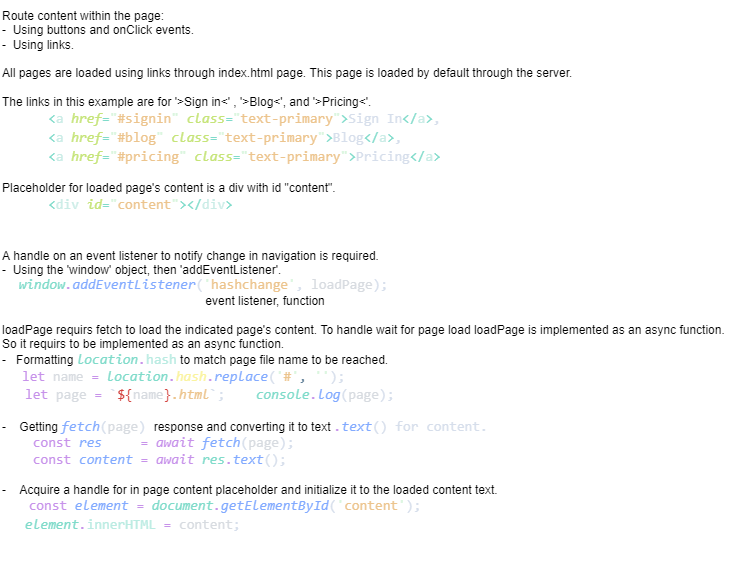

The diagram above was exported from draw.io. Its source (the exported page's mxGraphModel, read from the mxfile embedded in the PNG):
<mxGraphModel dx="2041" dy="2034" grid="1" gridSize="10" guides="1" tooltips="1" connect="1" arrows="1" fold="1" page="1" pageScale="1" pageWidth="2000" pageHeight="2000" math="0" shadow="0">
  <root>
    <mxCell id="0" />
    <mxCell id="1" parent="0" />
    <mxCell id="2" value="Route content within the page:&lt;br&gt;&lt;span style=&quot;&quot;&gt;&#09;&lt;/span&gt;-&amp;nbsp;&amp;nbsp;Using buttons and onClick events.&lt;br&gt;&lt;span style=&quot;&quot;&gt;&#09;&lt;/span&gt;-&amp;nbsp; Using links.&lt;br&gt;&lt;br&gt;All pages are loaded using links through index.html page. This page is loaded by default through the server.&amp;nbsp;&lt;br&gt;&lt;br&gt;The links in this example are for '&amp;gt;Sign in&amp;lt;' , '&amp;gt;Blog&amp;lt;', and&amp;nbsp;'&amp;gt;Pricing&amp;lt;'.&lt;br&gt;&lt;div style=&quot;color: rgb(214, 222, 235); font-family: Consolas, &amp;quot;Courier New&amp;quot;, monospace; font-size: 14px; line-height: 19px;&quot;&gt;&lt;div&gt;&amp;nbsp; &amp;nbsp; &amp;nbsp; &lt;span style=&quot;color: #7fdbca;&quot;&gt;&amp;lt;&lt;/span&gt;&lt;span style=&quot;color: #caece6;&quot;&gt;a&lt;/span&gt;&lt;span style=&quot;color: #7fdbca;&quot;&gt; &lt;/span&gt;&lt;span style=&quot;color: #c5e478;font-style: italic;&quot;&gt;href&lt;/span&gt;&lt;span style=&quot;color: #7fdbca;&quot;&gt;=&lt;/span&gt;&lt;span style=&quot;color: #d9f5dd;&quot;&gt;&quot;&lt;/span&gt;&lt;span style=&quot;color: #ecc48d;&quot;&gt;#signin&lt;/span&gt;&lt;span style=&quot;color: #d9f5dd;&quot;&gt;&quot;&lt;/span&gt;&lt;span style=&quot;color: #7fdbca;&quot;&gt; &lt;/span&gt;&lt;span style=&quot;color: #c5e478;font-style: italic;&quot;&gt;class&lt;/span&gt;&lt;span style=&quot;color: #7fdbca;&quot;&gt;=&lt;/span&gt;&lt;span style=&quot;color: #d9f5dd;&quot;&gt;&quot;&lt;/span&gt;&lt;span style=&quot;color: #ecc48d;&quot;&gt;text-primary&lt;/span&gt;&lt;span style=&quot;color: #d9f5dd;&quot;&gt;&quot;&lt;/span&gt;&lt;span style=&quot;color: #7fdbca;&quot;&gt;&amp;gt;&lt;/span&gt;Sign In&lt;span style=&quot;color: #7fdbca;&quot;&gt;&amp;lt;/&lt;/span&gt;&lt;span style=&quot;color: #caece6;&quot;&gt;a&lt;/span&gt;&lt;span style=&quot;color: #7fdbca;&quot;&gt;&amp;gt;&lt;/span&gt;, &lt;/div&gt;&lt;div&gt;&amp;nbsp; &amp;nbsp; &amp;nbsp; &lt;span style=&quot;color: #7fdbca;&quot;&gt;&amp;lt;&lt;/span&gt;&lt;span style=&quot;color: #caece6;&quot;&gt;a&lt;/span&gt;&lt;span style=&quot;color: #7fdbca;&quot;&gt; &lt;/span&gt;&lt;span style=&quot;color: #c5e478;font-style: italic;&quot;&gt;href&lt;/span&gt;&lt;span style=&quot;color: #7fdbca;&quot;&gt;=&lt;/span&gt;&lt;span style=&quot;color: #d9f5dd;&quot;&gt;&quot;&lt;/span&gt;&lt;span style=&quot;color: #ecc48d;&quot;&gt;#blog&lt;/span&gt;&lt;span style=&quot;color: #d9f5dd;&quot;&gt;&quot;&lt;/span&gt;&lt;span style=&quot;color: #7fdbca;&quot;&gt; &lt;/span&gt;&lt;span style=&quot;color: #c5e478;font-style: italic;&quot;&gt;class&lt;/span&gt;&lt;span style=&quot;color: #7fdbca;&quot;&gt;=&lt;/span&gt;&lt;span style=&quot;color: #d9f5dd;&quot;&gt;&quot;&lt;/span&gt;&lt;span style=&quot;color: #ecc48d;&quot;&gt;text-primary&lt;/span&gt;&lt;span style=&quot;color: #d9f5dd;&quot;&gt;&quot;&lt;/span&gt;&lt;span style=&quot;color: #7fdbca;&quot;&gt;&amp;gt;&lt;/span&gt;Blog&lt;span style=&quot;color: #7fdbca;&quot;&gt;&amp;lt;/&lt;/span&gt;&lt;span style=&quot;color: #caece6;&quot;&gt;a&lt;/span&gt;&lt;span style=&quot;color: #7fdbca;&quot;&gt;&amp;gt;&lt;/span&gt;, &lt;/div&gt;&lt;div&gt;&amp;nbsp; &amp;nbsp; &amp;nbsp; &lt;span style=&quot;color: #7fdbca;&quot;&gt;&amp;lt;&lt;/span&gt;&lt;span style=&quot;color: #caece6;&quot;&gt;a&lt;/span&gt;&lt;span style=&quot;color: #7fdbca;&quot;&gt; &lt;/span&gt;&lt;span style=&quot;color: #c5e478;font-style: italic;&quot;&gt;href&lt;/span&gt;&lt;span style=&quot;color: #7fdbca;&quot;&gt;=&lt;/span&gt;&lt;span style=&quot;color: #d9f5dd;&quot;&gt;&quot;&lt;/span&gt;&lt;span style=&quot;color: #ecc48d;&quot;&gt;#pricing&lt;/span&gt;&lt;span style=&quot;color: #d9f5dd;&quot;&gt;&quot;&lt;/span&gt;&lt;span style=&quot;color: #7fdbca;&quot;&gt; &lt;/span&gt;&lt;span style=&quot;color: #c5e478;font-style: italic;&quot;&gt;class&lt;/span&gt;&lt;span style=&quot;color: #7fdbca;&quot;&gt;=&lt;/span&gt;&lt;span style=&quot;color: #d9f5dd;&quot;&gt;&quot;&lt;/span&gt;&lt;span style=&quot;color: #ecc48d;&quot;&gt;text-primary&lt;/span&gt;&lt;span style=&quot;color: #d9f5dd;&quot;&gt;&quot;&lt;/span&gt;&lt;span style=&quot;color: #7fdbca;&quot;&gt;&amp;gt;&lt;/span&gt;Pricing&lt;span style=&quot;color: #7fdbca;&quot;&gt;&amp;lt;/&lt;/span&gt;&lt;span style=&quot;color: #caece6;&quot;&gt;a&lt;/span&gt;&lt;span style=&quot;color: #7fdbca;&quot;&gt;&amp;gt;&lt;/span&gt; &amp;nbsp;&lt;/div&gt;&lt;div&gt;&lt;/div&gt;&lt;/div&gt;&lt;br&gt;Placeholder for loaded page's content is a div with id &quot;content&quot;.&lt;br&gt;&lt;div style=&quot;color: rgb(214, 222, 235); font-family: Consolas, &amp;quot;Courier New&amp;quot;, monospace; font-size: 14px; line-height: 19px;&quot;&gt;&lt;div&gt;&amp;nbsp; &amp;nbsp; &amp;nbsp; &lt;span style=&quot;color: #7fdbca;&quot;&gt;&amp;lt;&lt;/span&gt;&lt;span style=&quot;color: #caece6;&quot;&gt;div&lt;/span&gt;&lt;span style=&quot;color: #7fdbca;&quot;&gt; &lt;/span&gt;&lt;span style=&quot;color: #c5e478;font-style: italic;&quot;&gt;id&lt;/span&gt;&lt;span style=&quot;color: #7fdbca;&quot;&gt;=&lt;/span&gt;&lt;span style=&quot;color: #d9f5dd;&quot;&gt;&quot;&lt;/span&gt;&lt;span style=&quot;color: #ecc48d;&quot;&gt;content&lt;/span&gt;&lt;span style=&quot;color: #d9f5dd;&quot;&gt;&quot;&lt;/span&gt;&lt;span style=&quot;color: #7fdbca;&quot;&gt;&amp;gt;&amp;lt;/&lt;/span&gt;&lt;span style=&quot;color: #caece6;&quot;&gt;div&lt;/span&gt;&lt;span style=&quot;color: #7fdbca;&quot;&gt;&amp;gt;&lt;/span&gt;&lt;/div&gt;&lt;div&gt;&lt;span style=&quot;color: #7fdbca;&quot;&gt;&lt;br&gt;&lt;/span&gt;&lt;/div&gt;&lt;div&gt;&lt;span style=&quot;color: #7fdbca;&quot;&gt;&lt;br&gt;&lt;/span&gt;&lt;/div&gt;&lt;div&gt;&lt;/div&gt;&lt;/div&gt;" style="text;html=1;align=left;verticalAlign=middle;resizable=0;points=[];autosize=1;fillColor=none;labelBackgroundColor=default;" parent="1" vertex="1">
      <mxGeometry x="-830" y="-940" width="600" height="260" as="geometry" />
    </mxCell>
    <mxCell id="3" value="A handle on an event listener to notify change in navigation is required.&lt;br&gt;&lt;span style=&quot;&quot;&gt;&#09;&lt;/span&gt;-&amp;nbsp; Using the 'window' object, then 'addEventListener'. &lt;br&gt;&lt;span style=&quot;&quot;&gt;&#09;&lt;/span&gt;&amp;nbsp; &amp;nbsp; &amp;nbsp;&lt;span style=&quot;font-family: Consolas, &amp;quot;Courier New&amp;quot;, monospace; font-size: 14px; color: rgb(127, 219, 202); font-style: italic;&quot;&gt;window&lt;/span&gt;&lt;span style=&quot;font-family: Consolas, &amp;quot;Courier New&amp;quot;, monospace; font-size: 14px; color: rgb(199, 146, 234); font-style: italic;&quot;&gt;.&lt;/span&gt;&lt;span style=&quot;font-family: Consolas, &amp;quot;Courier New&amp;quot;, monospace; font-size: 14px; color: rgb(130, 170, 255); font-style: italic;&quot;&gt;addEventListener&lt;/span&gt;&lt;span style=&quot;color: rgb(214, 222, 235); font-family: Consolas, &amp;quot;Courier New&amp;quot;, monospace; font-size: 14px;&quot;&gt;(&lt;/span&gt;&lt;span style=&quot;font-family: Consolas, &amp;quot;Courier New&amp;quot;, monospace; font-size: 14px; color: rgb(217, 245, 221);&quot;&gt;'&lt;/span&gt;&lt;span style=&quot;font-family: Consolas, &amp;quot;Courier New&amp;quot;, monospace; font-size: 14px; color: rgb(236, 196, 141);&quot;&gt;hashchange&lt;/span&gt;&lt;span style=&quot;font-family: Consolas, &amp;quot;Courier New&amp;quot;, monospace; font-size: 14px; color: rgb(217, 245, 221);&quot;&gt;'&lt;/span&gt;&lt;span style=&quot;color: rgb(214, 222, 235); font-family: Consolas, &amp;quot;Courier New&amp;quot;, monospace; font-size: 14px;&quot;&gt;, &lt;/span&gt;&lt;span style=&quot;font-family: Consolas, &amp;quot;Courier New&amp;quot;, monospace; font-size: 14px; color: rgb(215, 219, 224);&quot;&gt;loadPage&lt;/span&gt;&lt;span style=&quot;color: rgb(214, 222, 235); font-family: Consolas, &amp;quot;Courier New&amp;quot;, monospace; font-size: 14px;&quot;&gt;);&lt;/span&gt;&lt;br&gt;&amp;nbsp; &amp;nbsp; &amp;nbsp; &amp;nbsp; &amp;nbsp; &amp;nbsp; &amp;nbsp; &amp;nbsp; &amp;nbsp; &amp;nbsp; &amp;nbsp; &amp;nbsp; &amp;nbsp; &amp;nbsp; &amp;nbsp; &amp;nbsp; &amp;nbsp; &amp;nbsp; &amp;nbsp; &amp;nbsp; &amp;nbsp; &amp;nbsp; &amp;nbsp; &amp;nbsp; &amp;nbsp; &amp;nbsp; &amp;nbsp; &amp;nbsp; &amp;nbsp; &amp;nbsp; &amp;nbsp;event listener,&amp;nbsp;function &lt;br&gt;&lt;br&gt;loadPage requirs fetch to load the indicated page's content. To handle wait for page load loadPage is implemented as an async function.&lt;br&gt;So it requirs to be implemented as an async function.&lt;br&gt;&lt;span style=&quot;&quot;&gt;&lt;span style=&quot;&quot;&gt;&#09;&lt;/span&gt;&lt;span style=&quot;&quot;&gt;&#09;&lt;/span&gt;-&amp;nbsp;&amp;nbsp;&amp;nbsp;Formatting &lt;/span&gt;&lt;span style=&quot;font-family: Consolas, &amp;quot;Courier New&amp;quot;, monospace; font-size: 14px; color: rgb(127, 219, 202); font-style: italic;&quot;&gt;location&lt;/span&gt;&lt;span style=&quot;font-family: Consolas, &amp;quot;Courier New&amp;quot;, monospace; font-size: 14px; color: rgb(199, 146, 234); font-style: italic;&quot;&gt;.&lt;/span&gt;&lt;span style=&quot;font-family: Consolas, &amp;quot;Courier New&amp;quot;, monospace; font-size: 14px; color: rgb(186, 235, 226);&quot;&gt;hash&lt;/span&gt;&amp;nbsp;to match page file name to be reached.&lt;br&gt;&lt;span style=&quot;&quot;&gt;&#09;&lt;/span&gt;&amp;nbsp; &amp;nbsp; &amp;nbsp;&amp;nbsp;&lt;span style=&quot;font-family: Consolas, &amp;quot;Courier New&amp;quot;, monospace; font-size: 14px; color: rgb(199, 146, 234);&quot;&gt;let&lt;/span&gt;&lt;span style=&quot;font-family: Consolas, &amp;quot;Courier New&amp;quot;, monospace; font-size: 14px; color: rgb(199, 146, 234); font-style: italic;&quot;&gt; &lt;/span&gt;&lt;span style=&quot;font-family: Consolas, &amp;quot;Courier New&amp;quot;, monospace; font-size: 14px; color: rgb(215, 219, 224);&quot;&gt;name&lt;/span&gt;&lt;span style=&quot;font-family: Consolas, &amp;quot;Courier New&amp;quot;, monospace; font-size: 14px; color: rgb(199, 146, 234); font-style: italic;&quot;&gt; &lt;/span&gt;&lt;span style=&quot;font-family: Consolas, &amp;quot;Courier New&amp;quot;, monospace; font-size: 14px; color: rgb(199, 146, 234);&quot;&gt;=&lt;/span&gt;&lt;span style=&quot;font-family: Consolas, &amp;quot;Courier New&amp;quot;, monospace; font-size: 14px; color: rgb(199, 146, 234); font-style: italic;&quot;&gt; &lt;/span&gt;&lt;span style=&quot;font-family: Consolas, &amp;quot;Courier New&amp;quot;, monospace; font-size: 14px; color: rgb(127, 219, 202); font-style: italic;&quot;&gt;location&lt;/span&gt;&lt;span style=&quot;font-family: Consolas, &amp;quot;Courier New&amp;quot;, monospace; font-size: 14px; color: rgb(199, 146, 234); font-style: italic;&quot;&gt;.&lt;/span&gt;&lt;span style=&quot;font-family: Consolas, &amp;quot;Courier New&amp;quot;, monospace; font-size: 14px; color: rgb(250, 243, 159); font-style: italic;&quot;&gt;hash&lt;/span&gt;&lt;span style=&quot;font-family: Consolas, &amp;quot;Courier New&amp;quot;, monospace; font-size: 14px; color: rgb(199, 146, 234); font-style: italic;&quot;&gt;.&lt;/span&gt;&lt;span style=&quot;font-family: Consolas, &amp;quot;Courier New&amp;quot;, monospace; font-size: 14px; color: rgb(130, 170, 255); font-style: italic;&quot;&gt;replace&lt;/span&gt;&lt;span style=&quot;color: rgb(214, 222, 235); font-family: Consolas, &amp;quot;Courier New&amp;quot;, monospace; font-size: 14px;&quot;&gt;(&lt;/span&gt;&lt;span style=&quot;font-family: Consolas, &amp;quot;Courier New&amp;quot;, monospace; font-size: 14px; color: rgb(217, 245, 221);&quot;&gt;'&lt;/span&gt;&lt;span style=&quot;font-family: Consolas, &amp;quot;Courier New&amp;quot;, monospace; font-size: 14px; color: rgb(236, 196, 141);&quot;&gt;#&lt;/span&gt;&lt;span style=&quot;font-family: Consolas, &amp;quot;Courier New&amp;quot;, monospace; font-size: 14px; color: rgb(217, 245, 221);&quot;&gt;'&lt;/span&gt;&lt;span style=&quot;font-family: Consolas, &amp;quot;Courier New&amp;quot;, monospace; font-size: 14px; color: rgb(95, 126, 151);&quot;&gt;,&lt;/span&gt;&lt;span style=&quot;font-family: Consolas, &amp;quot;Courier New&amp;quot;, monospace; font-size: 14px; color: rgb(199, 146, 234); font-style: italic;&quot;&gt; &lt;/span&gt;&lt;span style=&quot;font-family: Consolas, &amp;quot;Courier New&amp;quot;, monospace; font-size: 14px; color: rgb(217, 245, 221);&quot;&gt;''&lt;/span&gt;&lt;span style=&quot;color: rgb(214, 222, 235); font-family: Consolas, &amp;quot;Courier New&amp;quot;, monospace; font-size: 14px;&quot;&gt;); &lt;/span&gt;&lt;div style=&quot;color: rgb(214, 222, 235); font-family: Consolas, &amp;quot;Courier New&amp;quot;, monospace; font-size: 14px; line-height: 19px;&quot;&gt;&lt;div&gt;&amp;nbsp; &amp;nbsp;&lt;span style=&quot;color: #c792ea;&quot;&gt;let&lt;/span&gt;&lt;span style=&quot;color: #c792ea;font-style: italic;&quot;&gt; &lt;/span&gt;&lt;span style=&quot;color: #d7dbe0;&quot;&gt;page&lt;/span&gt;&lt;span style=&quot;color: #c792ea;font-style: italic;&quot;&gt; &lt;/span&gt;&lt;span style=&quot;color: #c792ea;&quot;&gt;=&lt;/span&gt;&lt;span style=&quot;color: #c792ea;font-style: italic;&quot;&gt; &lt;/span&gt;`&lt;span style=&quot;color: #d3423e;&quot;&gt;${&lt;/span&gt;&lt;span style=&quot;color: #d7dbe0;&quot;&gt;name&lt;/span&gt;&lt;span style=&quot;color: #d3423e;&quot;&gt;}&lt;/span&gt;&lt;span style=&quot;color: #ecc48d;font-style: italic;&quot;&gt;.html&lt;/span&gt;`; &amp;nbsp; &amp;nbsp;&lt;span style=&quot;color: #7fdbca;font-style: italic;&quot;&gt;console&lt;/span&gt;&lt;span style=&quot;color: #c792ea;font-style: italic;&quot;&gt;.&lt;/span&gt;&lt;span style=&quot;color: #82aaff;font-style: italic;&quot;&gt;log&lt;/span&gt;(&lt;span style=&quot;color: #d7dbe0;&quot;&gt;page&lt;/span&gt;);&lt;/div&gt;&lt;/div&gt;&lt;br&gt;-&amp;nbsp; &amp;nbsp; Getting&amp;nbsp;&lt;span style=&quot;font-family: Consolas, &amp;quot;Courier New&amp;quot;, monospace; font-size: 14px; color: rgb(130, 170, 255); font-style: italic;&quot;&gt;fetch&lt;/span&gt;&lt;span style=&quot;color: rgb(214, 222, 235); font-family: Consolas, &amp;quot;Courier New&amp;quot;, monospace; font-size: 14px;&quot;&gt;(&lt;/span&gt;&lt;span style=&quot;font-family: Consolas, &amp;quot;Courier New&amp;quot;, monospace; font-size: 14px; color: rgb(215, 219, 224);&quot;&gt;page&lt;/span&gt;&lt;span style=&quot;color: rgb(214, 222, 235); font-family: Consolas, &amp;quot;Courier New&amp;quot;, monospace; font-size: 14px;&quot;&gt;)&amp;nbsp;&lt;/span&gt;&lt;span style=&quot;&quot;&gt;response and converting it to text&amp;nbsp;&lt;/span&gt;&lt;span style=&quot;font-family: Consolas, &amp;quot;Courier New&amp;quot;, monospace; font-size: 14px; color: rgb(199, 146, 234); font-style: italic;&quot;&gt;.&lt;/span&gt;&lt;span style=&quot;font-family: Consolas, &amp;quot;Courier New&amp;quot;, monospace; font-size: 14px; color: rgb(130, 170, 255); font-style: italic;&quot;&gt;text&lt;/span&gt;&lt;span style=&quot;color: rgb(214, 222, 235); font-family: Consolas, &amp;quot;Courier New&amp;quot;, monospace; font-size: 14px;&quot;&gt;() for content.&lt;br&gt;&amp;nbsp;&lt;/span&gt;&lt;span style=&quot;color: rgb(214, 222, 235); font-family: Consolas, &amp;quot;Courier New&amp;quot;, monospace; font-size: 14px;&quot;&gt;&amp;nbsp; &amp;nbsp;&lt;/span&gt;&lt;span style=&quot;font-family: Consolas, &amp;quot;Courier New&amp;quot;, monospace; font-size: 14px; color: rgb(199, 146, 234);&quot;&gt;const&lt;/span&gt;&lt;span style=&quot;font-family: Consolas, &amp;quot;Courier New&amp;quot;, monospace; font-size: 14px; color: rgb(199, 146, 234); font-style: italic;&quot;&gt; &lt;/span&gt;&lt;span style=&quot;font-family: Consolas, &amp;quot;Courier New&amp;quot;, monospace; font-size: 14px; color: rgb(130, 170, 255); font-style: italic;&quot;&gt;res&lt;/span&gt;&lt;span style=&quot;font-family: Consolas, &amp;quot;Courier New&amp;quot;, monospace; font-size: 14px; color: rgb(199, 146, 234); font-style: italic;&quot;&gt; &amp;nbsp; &amp;nbsp; &lt;/span&gt;&lt;span style=&quot;font-family: Consolas, &amp;quot;Courier New&amp;quot;, monospace; font-size: 14px; color: rgb(199, 146, 234);&quot;&gt;=&lt;/span&gt;&lt;span style=&quot;font-family: Consolas, &amp;quot;Courier New&amp;quot;, monospace; font-size: 14px; color: rgb(199, 146, 234); font-style: italic;&quot;&gt; await &lt;/span&gt;&lt;span style=&quot;font-family: Consolas, &amp;quot;Courier New&amp;quot;, monospace; font-size: 14px; color: rgb(130, 170, 255); font-style: italic;&quot;&gt;fetch&lt;/span&gt;&lt;span style=&quot;color: rgb(214, 222, 235); font-family: Consolas, &amp;quot;Courier New&amp;quot;, monospace; font-size: 14px;&quot;&gt;(&lt;/span&gt;&lt;span style=&quot;font-family: Consolas, &amp;quot;Courier New&amp;quot;, monospace; font-size: 14px; color: rgb(215, 219, 224);&quot;&gt;page&lt;/span&gt;&lt;span style=&quot;color: rgb(214, 222, 235); font-family: Consolas, &amp;quot;Courier New&amp;quot;, monospace; font-size: 14px;&quot;&gt;);&lt;/span&gt;&lt;br&gt;&lt;span style=&quot;color: rgb(214, 222, 235); font-family: Consolas, &amp;quot;Courier New&amp;quot;, monospace; font-size: 14px;&quot;&gt;&amp;nbsp; &amp;nbsp;&amp;nbsp;&lt;/span&gt;&lt;span style=&quot;font-family: Consolas, &amp;quot;Courier New&amp;quot;, monospace; font-size: 14px; color: rgb(199, 146, 234);&quot;&gt;const&lt;/span&gt;&lt;span style=&quot;font-family: Consolas, &amp;quot;Courier New&amp;quot;, monospace; font-size: 14px; color: rgb(199, 146, 234); font-style: italic;&quot;&gt; &lt;/span&gt;&lt;span style=&quot;font-family: Consolas, &amp;quot;Courier New&amp;quot;, monospace; font-size: 14px; color: rgb(130, 170, 255); font-style: italic;&quot;&gt;content&lt;/span&gt;&lt;span style=&quot;font-family: Consolas, &amp;quot;Courier New&amp;quot;, monospace; font-size: 14px; color: rgb(199, 146, 234); font-style: italic;&quot;&gt; &lt;/span&gt;&lt;span style=&quot;font-family: Consolas, &amp;quot;Courier New&amp;quot;, monospace; font-size: 14px; color: rgb(199, 146, 234);&quot;&gt;=&lt;/span&gt;&lt;span style=&quot;font-family: Consolas, &amp;quot;Courier New&amp;quot;, monospace; font-size: 14px; color: rgb(199, 146, 234); font-style: italic;&quot;&gt; await &lt;/span&gt;&lt;span style=&quot;font-family: Consolas, &amp;quot;Courier New&amp;quot;, monospace; font-size: 14px; color: rgb(127, 219, 202); font-style: italic;&quot;&gt;res&lt;/span&gt;&lt;span style=&quot;font-family: Consolas, &amp;quot;Courier New&amp;quot;, monospace; font-size: 14px; color: rgb(199, 146, 234); font-style: italic;&quot;&gt;.&lt;/span&gt;&lt;span style=&quot;font-family: Consolas, &amp;quot;Courier New&amp;quot;, monospace; font-size: 14px; color: rgb(130, 170, 255); font-style: italic;&quot;&gt;text&lt;/span&gt;&lt;span style=&quot;color: rgb(214, 222, 235); font-family: Consolas, &amp;quot;Courier New&amp;quot;, monospace; font-size: 14px;&quot;&gt;();&lt;/span&gt;&lt;span style=&quot;color: rgb(214, 222, 235); font-family: Consolas, &amp;quot;Courier New&amp;quot;, monospace; font-size: 14px;&quot;&gt;&amp;nbsp;&lt;br&gt;&lt;/span&gt;&lt;span style=&quot;&quot;&gt;&lt;br&gt;-&amp;nbsp; &amp;nbsp; Acquire a handle for in page content placeholder and initialize it to the loaded content text.&lt;br&gt;&amp;nbsp; &amp;nbsp; &amp;nbsp; &amp;nbsp;&amp;nbsp;&lt;/span&gt;&lt;span style=&quot;font-family: Consolas, &amp;quot;Courier New&amp;quot;, monospace; font-size: 14px; color: rgb(199, 146, 234);&quot;&gt;const&lt;/span&gt;&lt;span style=&quot;font-family: Consolas, &amp;quot;Courier New&amp;quot;, monospace; font-size: 14px; color: rgb(199, 146, 234); font-style: italic;&quot;&gt; &lt;/span&gt;&lt;span style=&quot;font-family: Consolas, &amp;quot;Courier New&amp;quot;, monospace; font-size: 14px; color: rgb(130, 170, 255); font-style: italic;&quot;&gt;element&lt;/span&gt;&lt;span style=&quot;font-family: Consolas, &amp;quot;Courier New&amp;quot;, monospace; font-size: 14px; color: rgb(199, 146, 234); font-style: italic;&quot;&gt; &lt;/span&gt;&lt;span style=&quot;font-family: Consolas, &amp;quot;Courier New&amp;quot;, monospace; font-size: 14px; color: rgb(199, 146, 234);&quot;&gt;=&lt;/span&gt;&lt;span style=&quot;font-family: Consolas, &amp;quot;Courier New&amp;quot;, monospace; font-size: 14px; color: rgb(199, 146, 234); font-style: italic;&quot;&gt; &lt;/span&gt;&lt;span style=&quot;font-family: Consolas, &amp;quot;Courier New&amp;quot;, monospace; font-size: 14px; color: rgb(127, 219, 202); font-style: italic;&quot;&gt;document&lt;/span&gt;&lt;span style=&quot;font-family: Consolas, &amp;quot;Courier New&amp;quot;, monospace; font-size: 14px; color: rgb(199, 146, 234); font-style: italic;&quot;&gt;.&lt;/span&gt;&lt;span style=&quot;font-family: Consolas, &amp;quot;Courier New&amp;quot;, monospace; font-size: 14px; color: rgb(130, 170, 255); font-style: italic;&quot;&gt;getElementById&lt;/span&gt;&lt;span style=&quot;color: rgb(214, 222, 235); font-family: Consolas, &amp;quot;Courier New&amp;quot;, monospace; font-size: 14px;&quot;&gt;(&lt;/span&gt;&lt;span style=&quot;font-family: Consolas, &amp;quot;Courier New&amp;quot;, monospace; font-size: 14px; color: rgb(217, 245, 221);&quot;&gt;'&lt;/span&gt;&lt;span style=&quot;font-family: Consolas, &amp;quot;Courier New&amp;quot;, monospace; font-size: 14px; color: rgb(236, 196, 141);&quot;&gt;content&lt;/span&gt;&lt;span style=&quot;font-family: Consolas, &amp;quot;Courier New&amp;quot;, monospace; font-size: 14px; color: rgb(217, 245, 221);&quot;&gt;'&lt;/span&gt;&lt;span style=&quot;color: rgb(214, 222, 235); font-family: Consolas, &amp;quot;Courier New&amp;quot;, monospace; font-size: 14px;&quot;&gt;);&lt;/span&gt;&lt;div style=&quot;color: rgb(214, 222, 235); font-family: Consolas, &amp;quot;Courier New&amp;quot;, monospace; font-size: 14px; line-height: 19px;&quot;&gt;&lt;div&gt;&amp;nbsp; &amp;nbsp;&lt;span style=&quot;color: #7fdbca;font-style: italic;&quot;&gt;element&lt;/span&gt;&lt;span style=&quot;color: #c792ea;font-style: italic;&quot;&gt;.&lt;/span&gt;&lt;span style=&quot;color: #baebe2;&quot;&gt;innerHTML&lt;/span&gt; &lt;span style=&quot;color: #c792ea;&quot;&gt;=&lt;/span&gt; &lt;span style=&quot;color: #d7dbe0;&quot;&gt;content&lt;/span&gt;;&lt;/div&gt;&lt;/div&gt;&lt;span style=&quot;&quot;&gt;&lt;br&gt;&lt;br&gt;&lt;/span&gt;" style="text;html=1;align=left;verticalAlign=middle;resizable=0;points=[];autosize=1;fillColor=none;labelBackgroundColor=default;" parent="1" vertex="1">
      <mxGeometry x="-830" y="-700" width="750" height="330" as="geometry" />
    </mxCell>
  </root>
</mxGraphModel>